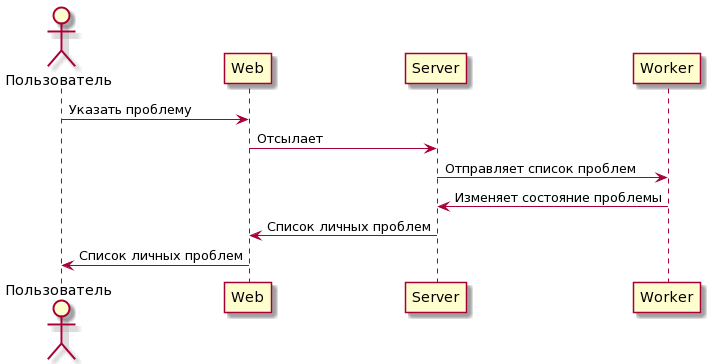

The diagram above was rendered by PlantUML. Its source (embedded in the PNG):
@startuml
actor Пользователь
Пользователь -> Web : Указать проблему
Web -> Server : Отсылает
Server -> Worker : Отправляет список проблем
Worker -> Server : Изменяет состояние проблемы
Server -> Web : Список личных проблем
Web -> Пользователь : Список личных проблем
@enduml